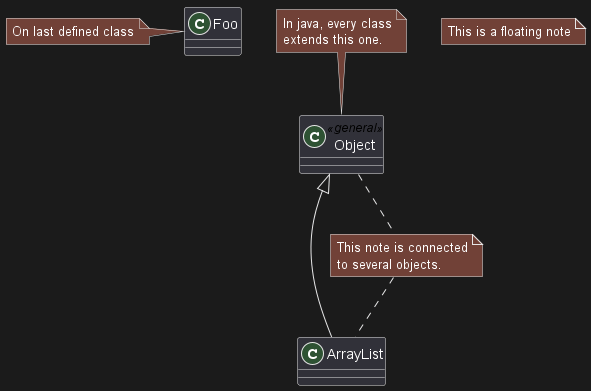

The diagram above was rendered by PlantUML. Its source (embedded in the PNG):
@startuml
class Object << general >>
Object <|--- ArrayList

note top of Object : In java, every class\nextends this one.

note "This is a floating note" as N1
note "This note is connected\nto several objects." as N2
Object .. N2
N2 .. ArrayList

class Foo
note left: On last defined class

@enduml